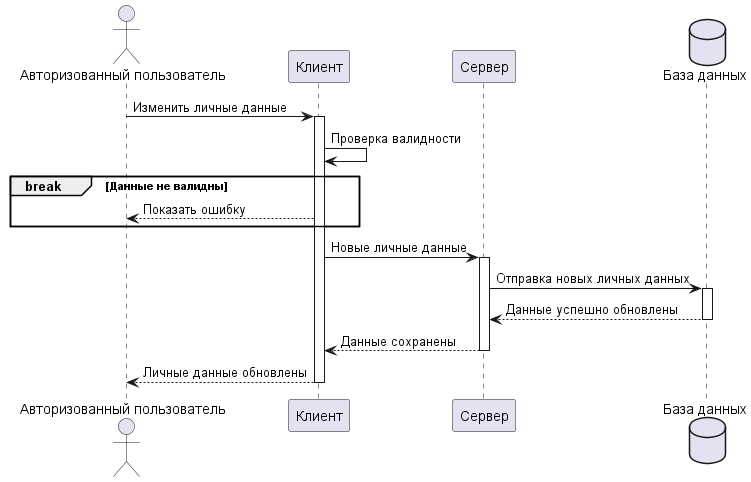

The diagram above was rendered by PlantUML. Its source (embedded in the PNG):
@startuml
actor "Авторизованный пользователь" as user
participant "Клиент" as client
participant "Сервер" as server
database "База данных" as db

user -> client : Изменить личные данные
activate client

client -> client: Проверка валидности
break Данные не валидны
    client --> user: Показать ошибку
end

client -> server: Новые личные данные
activate server
server -> db: Отправка новых личных данных
activate db
db --> server: Данные успешно обновлены
deactivate db
server --> client: Данные сохранены
deactivate server
client --> user: Личные данные обновлены
deactivate client
@enduml